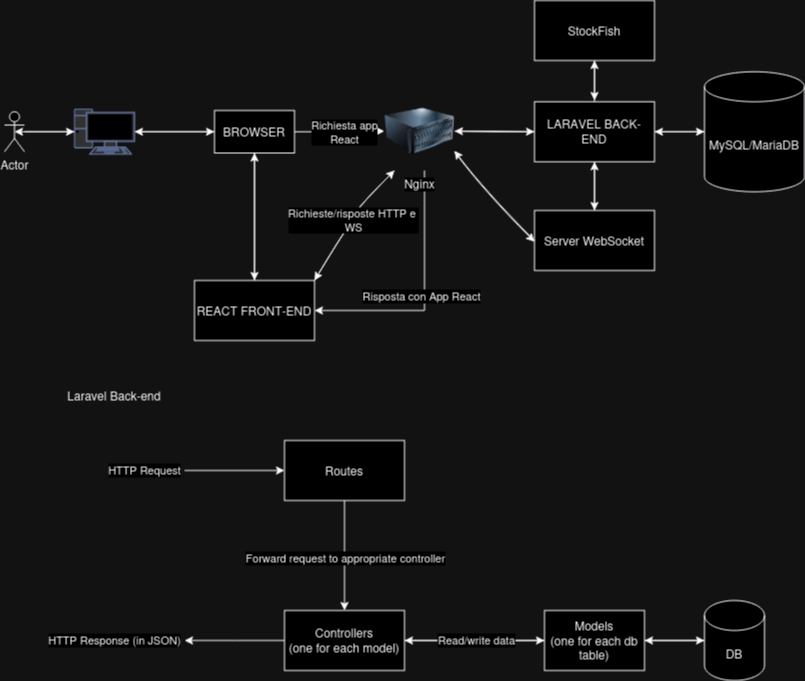

The diagram above was exported from draw.io. Its source (the exported page's mxGraphModel, read from the mxfile embedded in the PNG):
<mxGraphModel dx="956" dy="530" grid="1" gridSize="10" guides="1" tooltips="1" connect="1" arrows="1" fold="1" page="1" pageScale="1" pageWidth="827" pageHeight="1169" math="0" shadow="0">
  <root>
    <mxCell id="0" />
    <mxCell id="1" parent="0" />
    <mxCell id="gZhjzcg1WnooYD56HEgi-1" value="Actor" style="shape=umlActor;verticalLabelPosition=bottom;verticalAlign=top;html=1;outlineConnect=0;" vertex="1" parent="1">
      <mxGeometry x="20" y="471.25" width="20" height="40" as="geometry" />
    </mxCell>
    <mxCell id="gZhjzcg1WnooYD56HEgi-8" style="edgeStyle=orthogonalEdgeStyle;rounded=0;orthogonalLoop=1;jettySize=auto;html=1;entryX=0;entryY=0.5;entryDx=0;entryDy=0;" edge="1" parent="1" source="gZhjzcg1WnooYD56HEgi-2" target="gZhjzcg1WnooYD56HEgi-3">
      <mxGeometry relative="1" as="geometry" />
    </mxCell>
    <mxCell id="gZhjzcg1WnooYD56HEgi-2" value="" style="fontColor=#0066CC;verticalAlign=top;verticalLabelPosition=bottom;labelPosition=center;align=center;html=1;outlineConnect=0;fillColor=#CCCCCC;strokeColor=#6881B3;gradientColor=none;gradientDirection=north;strokeWidth=2;shape=mxgraph.networks.pc;" vertex="1" parent="1">
      <mxGeometry x="90" y="468.75" width="60" height="45" as="geometry" />
    </mxCell>
    <mxCell id="gZhjzcg1WnooYD56HEgi-22" style="edgeStyle=orthogonalEdgeStyle;rounded=0;orthogonalLoop=1;jettySize=auto;html=1;entryX=0.5;entryY=0;entryDx=0;entryDy=0;" edge="1" parent="1" source="gZhjzcg1WnooYD56HEgi-3" target="gZhjzcg1WnooYD56HEgi-11">
      <mxGeometry relative="1" as="geometry" />
    </mxCell>
    <mxCell id="gZhjzcg1WnooYD56HEgi-58" style="edgeStyle=orthogonalEdgeStyle;rounded=0;orthogonalLoop=1;jettySize=auto;html=1;entryX=0;entryY=0.5;entryDx=0;entryDy=0;" edge="1" parent="1" source="gZhjzcg1WnooYD56HEgi-3" target="gZhjzcg1WnooYD56HEgi-6">
      <mxGeometry relative="1" as="geometry" />
    </mxCell>
    <mxCell id="gZhjzcg1WnooYD56HEgi-59" value="&lt;div&gt;Richiesta app&lt;/div&gt;&lt;div&gt;React&lt;br&gt;&lt;/div&gt;" style="edgeLabel;html=1;align=center;verticalAlign=middle;resizable=0;points=[];" vertex="1" connectable="0" parent="gZhjzcg1WnooYD56HEgi-58">
      <mxGeometry x="0.0963" y="-1" relative="1" as="geometry">
        <mxPoint as="offset" />
      </mxGeometry>
    </mxCell>
    <mxCell id="gZhjzcg1WnooYD56HEgi-3" value="BROWSER" style="rounded=0;whiteSpace=wrap;html=1;" vertex="1" parent="1">
      <mxGeometry x="230" y="470" width="80" height="42.5" as="geometry" />
    </mxCell>
    <mxCell id="gZhjzcg1WnooYD56HEgi-66" style="edgeStyle=orthogonalEdgeStyle;rounded=0;orthogonalLoop=1;jettySize=auto;html=1;entryX=1;entryY=0.5;entryDx=0;entryDy=0;" edge="1" parent="1" source="gZhjzcg1WnooYD56HEgi-4" target="gZhjzcg1WnooYD56HEgi-6">
      <mxGeometry relative="1" as="geometry" />
    </mxCell>
    <mxCell id="gZhjzcg1WnooYD56HEgi-70" style="edgeStyle=orthogonalEdgeStyle;rounded=0;orthogonalLoop=1;jettySize=auto;html=1;entryX=0.5;entryY=1;entryDx=0;entryDy=0;" edge="1" parent="1" source="gZhjzcg1WnooYD56HEgi-4" target="gZhjzcg1WnooYD56HEgi-68">
      <mxGeometry relative="1" as="geometry" />
    </mxCell>
    <mxCell id="gZhjzcg1WnooYD56HEgi-74" style="edgeStyle=orthogonalEdgeStyle;rounded=0;orthogonalLoop=1;jettySize=auto;html=1;entryX=0.5;entryY=0;entryDx=0;entryDy=0;" edge="1" parent="1" source="gZhjzcg1WnooYD56HEgi-4" target="gZhjzcg1WnooYD56HEgi-72">
      <mxGeometry relative="1" as="geometry" />
    </mxCell>
    <mxCell id="gZhjzcg1WnooYD56HEgi-4" value="LARAVEL BACK-END" style="rounded=0;whiteSpace=wrap;html=1;" vertex="1" parent="1">
      <mxGeometry x="550" y="461.25" width="120" height="60" as="geometry" />
    </mxCell>
    <mxCell id="gZhjzcg1WnooYD56HEgi-19" style="edgeStyle=orthogonalEdgeStyle;rounded=0;orthogonalLoop=1;jettySize=auto;html=1;entryX=1;entryY=0.5;entryDx=0;entryDy=0;" edge="1" parent="1" source="gZhjzcg1WnooYD56HEgi-5" target="gZhjzcg1WnooYD56HEgi-4">
      <mxGeometry relative="1" as="geometry" />
    </mxCell>
    <mxCell id="gZhjzcg1WnooYD56HEgi-5" value="MySQL/MariaDB" style="shape=cylinder3;whiteSpace=wrap;html=1;boundedLbl=1;backgroundOutline=1;size=15;" vertex="1" parent="1">
      <mxGeometry x="720" y="431.25" width="100" height="120" as="geometry" />
    </mxCell>
    <mxCell id="gZhjzcg1WnooYD56HEgi-62" style="edgeStyle=orthogonalEdgeStyle;rounded=0;orthogonalLoop=1;jettySize=auto;html=1;entryX=1;entryY=0.5;entryDx=0;entryDy=0;" edge="1" parent="1" source="gZhjzcg1WnooYD56HEgi-6" target="gZhjzcg1WnooYD56HEgi-11">
      <mxGeometry relative="1" as="geometry">
        <Array as="points">
          <mxPoint x="440" y="670" />
        </Array>
      </mxGeometry>
    </mxCell>
    <mxCell id="gZhjzcg1WnooYD56HEgi-86" value="Risposta con App React" style="edgeLabel;html=1;align=center;verticalAlign=middle;resizable=0;points=[];" vertex="1" connectable="0" parent="gZhjzcg1WnooYD56HEgi-62">
      <mxGeometry x="0.008" y="-3" relative="1" as="geometry">
        <mxPoint as="offset" />
      </mxGeometry>
    </mxCell>
    <mxCell id="gZhjzcg1WnooYD56HEgi-65" style="edgeStyle=orthogonalEdgeStyle;rounded=0;orthogonalLoop=1;jettySize=auto;html=1;entryX=0;entryY=0.5;entryDx=0;entryDy=0;" edge="1" parent="1" source="gZhjzcg1WnooYD56HEgi-6" target="gZhjzcg1WnooYD56HEgi-4">
      <mxGeometry relative="1" as="geometry" />
    </mxCell>
    <mxCell id="gZhjzcg1WnooYD56HEgi-6" value="Nginx" style="image;html=1;image=img/lib/clip_art/computers/Server_128x128.png" vertex="1" parent="1">
      <mxGeometry x="400" y="451.25" width="70" height="78.75" as="geometry" />
    </mxCell>
    <mxCell id="gZhjzcg1WnooYD56HEgi-7" style="edgeStyle=orthogonalEdgeStyle;rounded=0;orthogonalLoop=1;jettySize=auto;html=1;entryX=0;entryY=0.5;entryDx=0;entryDy=0;entryPerimeter=0;" edge="1" parent="1" source="gZhjzcg1WnooYD56HEgi-1" target="gZhjzcg1WnooYD56HEgi-2">
      <mxGeometry relative="1" as="geometry" />
    </mxCell>
    <mxCell id="gZhjzcg1WnooYD56HEgi-21" style="edgeStyle=orthogonalEdgeStyle;rounded=0;orthogonalLoop=1;jettySize=auto;html=1;entryX=0.5;entryY=1;entryDx=0;entryDy=0;" edge="1" parent="1" source="gZhjzcg1WnooYD56HEgi-11" target="gZhjzcg1WnooYD56HEgi-3">
      <mxGeometry relative="1" as="geometry" />
    </mxCell>
    <mxCell id="gZhjzcg1WnooYD56HEgi-11" value="REACT FRONT-END" style="rounded=0;whiteSpace=wrap;html=1;" vertex="1" parent="1">
      <mxGeometry x="210" y="640" width="120" height="60" as="geometry" />
    </mxCell>
    <mxCell id="gZhjzcg1WnooYD56HEgi-18" style="edgeStyle=orthogonalEdgeStyle;rounded=0;orthogonalLoop=1;jettySize=auto;html=1;entryX=0;entryY=0.5;entryDx=0;entryDy=0;entryPerimeter=0;" edge="1" parent="1" source="gZhjzcg1WnooYD56HEgi-4" target="gZhjzcg1WnooYD56HEgi-5">
      <mxGeometry relative="1" as="geometry" />
    </mxCell>
    <mxCell id="gZhjzcg1WnooYD56HEgi-23" style="edgeStyle=orthogonalEdgeStyle;rounded=0;orthogonalLoop=1;jettySize=auto;html=1;entryX=1;entryY=0.5;entryDx=0;entryDy=0;entryPerimeter=0;" edge="1" parent="1" source="gZhjzcg1WnooYD56HEgi-3" target="gZhjzcg1WnooYD56HEgi-2">
      <mxGeometry relative="1" as="geometry" />
    </mxCell>
    <mxCell id="gZhjzcg1WnooYD56HEgi-25" style="edgeStyle=orthogonalEdgeStyle;rounded=0;orthogonalLoop=1;jettySize=auto;html=1;entryX=0.5;entryY=0.5;entryDx=0;entryDy=0;entryPerimeter=0;" edge="1" parent="1" source="gZhjzcg1WnooYD56HEgi-2" target="gZhjzcg1WnooYD56HEgi-1">
      <mxGeometry relative="1" as="geometry" />
    </mxCell>
    <mxCell id="gZhjzcg1WnooYD56HEgi-37" value="Laravel Back-end" style="text;html=1;strokeColor=none;fillColor=none;align=center;verticalAlign=middle;whiteSpace=wrap;rounded=0;" vertex="1" parent="1">
      <mxGeometry x="50" y="730" width="160" height="50" as="geometry" />
    </mxCell>
    <mxCell id="gZhjzcg1WnooYD56HEgi-50" style="edgeStyle=orthogonalEdgeStyle;rounded=0;orthogonalLoop=1;jettySize=auto;html=1;entryX=0.5;entryY=0;entryDx=0;entryDy=0;" edge="1" parent="1" source="gZhjzcg1WnooYD56HEgi-38" target="gZhjzcg1WnooYD56HEgi-39">
      <mxGeometry relative="1" as="geometry" />
    </mxCell>
    <mxCell id="gZhjzcg1WnooYD56HEgi-51" value="Forward request to appropriate controller" style="edgeLabel;html=1;align=center;verticalAlign=middle;resizable=0;points=[];" vertex="1" connectable="0" parent="gZhjzcg1WnooYD56HEgi-50">
      <mxGeometry x="0.0424" y="1" relative="1" as="geometry">
        <mxPoint as="offset" />
      </mxGeometry>
    </mxCell>
    <mxCell id="gZhjzcg1WnooYD56HEgi-38" value="Routes" style="rounded=0;whiteSpace=wrap;html=1;" vertex="1" parent="1">
      <mxGeometry x="300" y="800" width="120" height="60" as="geometry" />
    </mxCell>
    <mxCell id="gZhjzcg1WnooYD56HEgi-44" style="edgeStyle=orthogonalEdgeStyle;rounded=0;orthogonalLoop=1;jettySize=auto;html=1;entryX=0;entryY=0.5;entryDx=0;entryDy=0;" edge="1" parent="1" source="gZhjzcg1WnooYD56HEgi-39" target="gZhjzcg1WnooYD56HEgi-40">
      <mxGeometry relative="1" as="geometry" />
    </mxCell>
    <mxCell id="gZhjzcg1WnooYD56HEgi-52" style="edgeStyle=orthogonalEdgeStyle;rounded=0;orthogonalLoop=1;jettySize=auto;html=1;" edge="1" parent="1" source="gZhjzcg1WnooYD56HEgi-39">
      <mxGeometry relative="1" as="geometry">
        <mxPoint x="200" y="1000" as="targetPoint" />
      </mxGeometry>
    </mxCell>
    <mxCell id="gZhjzcg1WnooYD56HEgi-39" value="&lt;div&gt;Controllers&lt;/div&gt;(one for each model)" style="rounded=0;whiteSpace=wrap;html=1;" vertex="1" parent="1">
      <mxGeometry x="300" y="970" width="120" height="60" as="geometry" />
    </mxCell>
    <mxCell id="gZhjzcg1WnooYD56HEgi-45" style="edgeStyle=orthogonalEdgeStyle;rounded=0;orthogonalLoop=1;jettySize=auto;html=1;" edge="1" parent="1" source="gZhjzcg1WnooYD56HEgi-40" target="gZhjzcg1WnooYD56HEgi-39">
      <mxGeometry relative="1" as="geometry" />
    </mxCell>
    <mxCell id="gZhjzcg1WnooYD56HEgi-40" value="&lt;div&gt;Models&lt;/div&gt;(one for each db table)" style="rounded=0;whiteSpace=wrap;html=1;" vertex="1" parent="1">
      <mxGeometry x="560" y="970" width="100" height="60" as="geometry" />
    </mxCell>
    <mxCell id="gZhjzcg1WnooYD56HEgi-43" style="edgeStyle=orthogonalEdgeStyle;rounded=0;orthogonalLoop=1;jettySize=auto;html=1;entryX=1;entryY=0.5;entryDx=0;entryDy=0;" edge="1" parent="1" source="gZhjzcg1WnooYD56HEgi-41" target="gZhjzcg1WnooYD56HEgi-40">
      <mxGeometry relative="1" as="geometry" />
    </mxCell>
    <mxCell id="gZhjzcg1WnooYD56HEgi-41" value="DB" style="shape=cylinder3;whiteSpace=wrap;html=1;boundedLbl=1;backgroundOutline=1;size=15;" vertex="1" parent="1">
      <mxGeometry x="720" y="960" width="60" height="80" as="geometry" />
    </mxCell>
    <mxCell id="gZhjzcg1WnooYD56HEgi-42" style="edgeStyle=orthogonalEdgeStyle;rounded=0;orthogonalLoop=1;jettySize=auto;html=1;entryX=0;entryY=0.5;entryDx=0;entryDy=0;entryPerimeter=0;" edge="1" parent="1" source="gZhjzcg1WnooYD56HEgi-40" target="gZhjzcg1WnooYD56HEgi-41">
      <mxGeometry relative="1" as="geometry" />
    </mxCell>
    <mxCell id="gZhjzcg1WnooYD56HEgi-47" value="Read/write data" style="edgeLabel;html=1;align=center;verticalAlign=middle;resizable=0;points=[];" vertex="1" connectable="0" parent="gZhjzcg1WnooYD56HEgi-42">
      <mxGeometry x="-0.08" y="1" relative="1" as="geometry">
        <mxPoint x="-196" y="1" as="offset" />
      </mxGeometry>
    </mxCell>
    <mxCell id="gZhjzcg1WnooYD56HEgi-48" value="" style="endArrow=classic;html=1;rounded=0;entryX=0;entryY=0.5;entryDx=0;entryDy=0;" edge="1" parent="1" target="gZhjzcg1WnooYD56HEgi-38">
      <mxGeometry width="50" height="50" relative="1" as="geometry">
        <mxPoint x="200" y="830" as="sourcePoint" />
        <mxPoint x="410" y="890" as="targetPoint" />
      </mxGeometry>
    </mxCell>
    <mxCell id="gZhjzcg1WnooYD56HEgi-49" value="HTTP Request" style="edgeLabel;html=1;align=center;verticalAlign=middle;resizable=0;points=[];" vertex="1" connectable="0" parent="gZhjzcg1WnooYD56HEgi-48">
      <mxGeometry x="-0.1867" relative="1" as="geometry">
        <mxPoint x="-81" as="offset" />
      </mxGeometry>
    </mxCell>
    <mxCell id="gZhjzcg1WnooYD56HEgi-53" value="HTTP Response (in JSON)" style="edgeLabel;html=1;align=center;verticalAlign=middle;resizable=0;points=[];" vertex="1" connectable="0" parent="1">
      <mxGeometry x="129.99666666666675" y="1000" as="geometry" />
    </mxCell>
    <mxCell id="gZhjzcg1WnooYD56HEgi-71" style="edgeStyle=orthogonalEdgeStyle;rounded=0;orthogonalLoop=1;jettySize=auto;html=1;" edge="1" parent="1" source="gZhjzcg1WnooYD56HEgi-68">
      <mxGeometry relative="1" as="geometry">
        <mxPoint x="610" y="460" as="targetPoint" />
      </mxGeometry>
    </mxCell>
    <mxCell id="gZhjzcg1WnooYD56HEgi-68" value="StockFish" style="rounded=0;whiteSpace=wrap;html=1;" vertex="1" parent="1">
      <mxGeometry x="550" y="360" width="120" height="60" as="geometry" />
    </mxCell>
    <mxCell id="gZhjzcg1WnooYD56HEgi-75" style="edgeStyle=orthogonalEdgeStyle;rounded=0;orthogonalLoop=1;jettySize=auto;html=1;entryX=0.5;entryY=1;entryDx=0;entryDy=0;" edge="1" parent="1" source="gZhjzcg1WnooYD56HEgi-72" target="gZhjzcg1WnooYD56HEgi-4">
      <mxGeometry relative="1" as="geometry" />
    </mxCell>
    <mxCell id="gZhjzcg1WnooYD56HEgi-72" value="Server WebSocket" style="rounded=0;whiteSpace=wrap;html=1;" vertex="1" parent="1">
      <mxGeometry x="550" y="570" width="120" height="60" as="geometry" />
    </mxCell>
    <mxCell id="gZhjzcg1WnooYD56HEgi-78" value="" style="curved=1;endArrow=classic;html=1;rounded=0;exitX=0;exitY=0.5;exitDx=0;exitDy=0;entryX=1;entryY=0.75;entryDx=0;entryDy=0;" edge="1" parent="1" source="gZhjzcg1WnooYD56HEgi-72" target="gZhjzcg1WnooYD56HEgi-6">
      <mxGeometry width="50" height="50" relative="1" as="geometry">
        <mxPoint x="370" y="370" as="sourcePoint" />
        <mxPoint x="420" y="320" as="targetPoint" />
        <Array as="points">
          <mxPoint x="500" y="550" />
        </Array>
      </mxGeometry>
    </mxCell>
    <mxCell id="gZhjzcg1WnooYD56HEgi-81" value="" style="curved=1;endArrow=classic;html=1;rounded=0;exitX=0;exitY=0.5;exitDx=0;exitDy=0;entryX=1;entryY=0.75;entryDx=0;entryDy=0;" edge="1" parent="1">
      <mxGeometry width="50" height="50" relative="1" as="geometry">
        <mxPoint x="470" y="511.25" as="sourcePoint" />
        <mxPoint x="550" y="601.25" as="targetPoint" />
        <Array as="points">
          <mxPoint x="500" y="551.25" />
        </Array>
      </mxGeometry>
    </mxCell>
    <mxCell id="gZhjzcg1WnooYD56HEgi-82" value="" style="curved=1;endArrow=classic;html=1;rounded=0;exitX=1;exitY=0;exitDx=0;exitDy=0;entryX=0.143;entryY=1;entryDx=0;entryDy=0;entryPerimeter=0;" edge="1" parent="1" source="gZhjzcg1WnooYD56HEgi-11" target="gZhjzcg1WnooYD56HEgi-6">
      <mxGeometry width="50" height="50" relative="1" as="geometry">
        <mxPoint x="330" y="600" as="sourcePoint" />
        <mxPoint x="380" y="550" as="targetPoint" />
        <Array as="points">
          <mxPoint x="360" y="590" />
          <mxPoint x="370" y="580" />
          <mxPoint x="370" y="570" />
        </Array>
      </mxGeometry>
    </mxCell>
    <mxCell id="gZhjzcg1WnooYD56HEgi-84" value="" style="curved=1;endArrow=classic;html=1;rounded=0;exitX=1;exitY=0;exitDx=0;exitDy=0;entryX=0.143;entryY=1;entryDx=0;entryDy=0;entryPerimeter=0;" edge="1" parent="1">
      <mxGeometry width="50" height="50" relative="1" as="geometry">
        <mxPoint x="410" y="530" as="sourcePoint" />
        <mxPoint x="330" y="640" as="targetPoint" />
        <Array as="points">
          <mxPoint x="370" y="570" />
          <mxPoint x="370" y="580" />
          <mxPoint x="360" y="590" />
        </Array>
      </mxGeometry>
    </mxCell>
    <mxCell id="gZhjzcg1WnooYD56HEgi-85" value="&lt;div&gt;Richieste/risposte HTTP e&amp;nbsp;&lt;/div&gt;&lt;div&gt;WS&lt;/div&gt;" style="edgeLabel;html=1;align=center;verticalAlign=middle;resizable=0;points=[];" vertex="1" connectable="0" parent="gZhjzcg1WnooYD56HEgi-84">
      <mxGeometry x="-0.0519" y="-1" relative="1" as="geometry">
        <mxPoint as="offset" />
      </mxGeometry>
    </mxCell>
  </root>
</mxGraphModel>